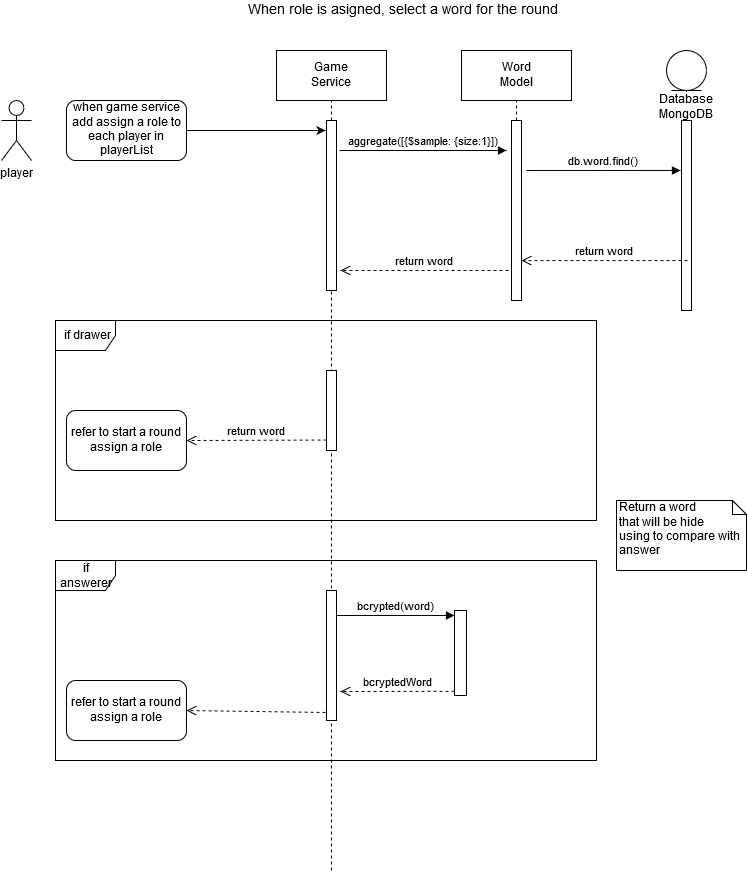

The diagram above was exported from draw.io. Its source (the exported page's mxGraphModel, read from the mxfile embedded in the PNG):
<mxGraphModel dx="1422" dy="-378" grid="1" gridSize="10" guides="1" tooltips="1" connect="1" arrows="1" fold="1" page="1" pageScale="1" pageWidth="827" pageHeight="1169" math="0" shadow="0">
  <root>
    <mxCell id="0" />
    <mxCell id="1" parent="0" />
    <mxCell id="M0OeXYY2mlc6HOa7VJr6-58" value="if drawer" style="shape=umlFrame;whiteSpace=wrap;html=1;" vertex="1" parent="1">
      <mxGeometry x="104" y="1510" width="541" height="200" as="geometry" />
    </mxCell>
    <mxCell id="M0OeXYY2mlc6HOa7VJr6-20" value="Return a word&lt;br&gt;that will be hide&lt;br&gt;using to compare with answer" style="shape=note;whiteSpace=wrap;html=1;size=14;verticalAlign=top;align=left;spacingTop=-6;" vertex="1" parent="1">
      <mxGeometry x="665" y="1690" width="130" height="70" as="geometry" />
    </mxCell>
    <mxCell id="M0OeXYY2mlc6HOa7VJr6-36" value="player" style="shape=umlActor;verticalLabelPosition=bottom;labelBackgroundColor=#ffffff;verticalAlign=top;html=1;" vertex="1" parent="1">
      <mxGeometry x="50" y="1290" width="30" height="60" as="geometry" />
    </mxCell>
    <mxCell id="M0OeXYY2mlc6HOa7VJr6-37" value="&lt;div&gt;Game&lt;/div&gt;&lt;div&gt;Service&lt;br&gt;&lt;/div&gt;" style="html=1;" vertex="1" parent="1">
      <mxGeometry x="325" y="1240" width="110" height="50" as="geometry" />
    </mxCell>
    <mxCell id="M0OeXYY2mlc6HOa7VJr6-38" value="&lt;div&gt;Word&lt;/div&gt;&lt;div&gt;Model&lt;br&gt;&lt;/div&gt;" style="html=1;" vertex="1" parent="1">
      <mxGeometry x="510" y="1240" width="110" height="50" as="geometry" />
    </mxCell>
    <mxCell id="M0OeXYY2mlc6HOa7VJr6-39" value="Database&lt;br&gt;MongoDB" style="shape=umlLifeline;participant=umlEntity;perimeter=lifelinePerimeter;whiteSpace=wrap;html=1;container=1;collapsible=0;recursiveResize=0;verticalAlign=top;spacingTop=36;labelBackgroundColor=#ffffff;outlineConnect=0;" vertex="1" parent="1">
      <mxGeometry x="715" y="1240" width="40" height="260" as="geometry" />
    </mxCell>
    <mxCell id="M0OeXYY2mlc6HOa7VJr6-51" value="" style="html=1;points=[];perimeter=orthogonalPerimeter;" vertex="1" parent="M0OeXYY2mlc6HOa7VJr6-39">
      <mxGeometry x="15" y="70" width="10" height="190" as="geometry" />
    </mxCell>
    <mxCell id="M0OeXYY2mlc6HOa7VJr6-71" style="edgeStyle=orthogonalEdgeStyle;rounded=0;orthogonalLoop=1;jettySize=auto;html=1;entryX=-0.1;entryY=0.059;entryDx=0;entryDy=0;entryPerimeter=0;" edge="1" parent="1" source="M0OeXYY2mlc6HOa7VJr6-40" target="M0OeXYY2mlc6HOa7VJr6-45">
      <mxGeometry relative="1" as="geometry" />
    </mxCell>
    <mxCell id="M0OeXYY2mlc6HOa7VJr6-40" value="when game service add assign a role to each player in playerList" style="rounded=1;whiteSpace=wrap;html=1;" vertex="1" parent="1">
      <mxGeometry x="115" y="1290" width="120" height="60" as="geometry" />
    </mxCell>
    <mxCell id="M0OeXYY2mlc6HOa7VJr6-42" value="" style="endArrow=none;dashed=1;html=1;entryX=0.5;entryY=1;entryDx=0;entryDy=0;" edge="1" parent="1" source="M0OeXYY2mlc6HOa7VJr6-45" target="M0OeXYY2mlc6HOa7VJr6-37">
      <mxGeometry width="50" height="50" relative="1" as="geometry">
        <mxPoint x="380" y="1540" as="sourcePoint" />
        <mxPoint x="405" y="1290" as="targetPoint" />
      </mxGeometry>
    </mxCell>
    <mxCell id="M0OeXYY2mlc6HOa7VJr6-43" value="" style="endArrow=none;dashed=1;html=1;entryX=0.5;entryY=1;entryDx=0;entryDy=0;" edge="1" parent="1" source="M0OeXYY2mlc6HOa7VJr6-47" target="M0OeXYY2mlc6HOa7VJr6-38">
      <mxGeometry width="50" height="50" relative="1" as="geometry">
        <mxPoint x="565" y="1530" as="sourcePoint" />
        <mxPoint x="390" y="1300" as="targetPoint" />
      </mxGeometry>
    </mxCell>
    <mxCell id="M0OeXYY2mlc6HOa7VJr6-44" value="refer to start a round assign a role" style="rounded=1;whiteSpace=wrap;html=1;" vertex="1" parent="1">
      <mxGeometry x="115" y="1600" width="120" height="60" as="geometry" />
    </mxCell>
    <mxCell id="M0OeXYY2mlc6HOa7VJr6-45" value="" style="html=1;points=[];perimeter=orthogonalPerimeter;" vertex="1" parent="1">
      <mxGeometry x="375" y="1310" width="10" height="170" as="geometry" />
    </mxCell>
    <mxCell id="M0OeXYY2mlc6HOa7VJr6-46" value="" style="endArrow=none;dashed=1;html=1;entryX=0.5;entryY=1;entryDx=0;entryDy=0;" edge="1" parent="1" target="M0OeXYY2mlc6HOa7VJr6-45">
      <mxGeometry width="50" height="50" relative="1" as="geometry">
        <mxPoint x="380" y="2060" as="sourcePoint" />
        <mxPoint x="380" y="1290" as="targetPoint" />
      </mxGeometry>
    </mxCell>
    <mxCell id="M0OeXYY2mlc6HOa7VJr6-47" value="" style="html=1;points=[];perimeter=orthogonalPerimeter;" vertex="1" parent="1">
      <mxGeometry x="560" y="1310" width="10" height="180" as="geometry" />
    </mxCell>
    <mxCell id="M0OeXYY2mlc6HOa7VJr6-48" value="" style="endArrow=none;dashed=1;html=1;entryX=0.5;entryY=1;entryDx=0;entryDy=0;" edge="1" parent="1" target="M0OeXYY2mlc6HOa7VJr6-47">
      <mxGeometry width="50" height="50" relative="1" as="geometry">
        <mxPoint x="565" y="1490" as="sourcePoint" />
        <mxPoint x="565" y="1290" as="targetPoint" />
      </mxGeometry>
    </mxCell>
    <mxCell id="M0OeXYY2mlc6HOa7VJr6-53" value="aggregate([{$sample: {size:1}])" style="html=1;verticalAlign=bottom;endArrow=block;" edge="1" parent="1">
      <mxGeometry width="80" relative="1" as="geometry">
        <mxPoint x="388" y="1340" as="sourcePoint" />
        <mxPoint x="555" y="1340" as="targetPoint" />
      </mxGeometry>
    </mxCell>
    <mxCell id="M0OeXYY2mlc6HOa7VJr6-54" value="db.word.find()" style="html=1;verticalAlign=bottom;endArrow=block;entryX=-0.1;entryY=0.263;entryDx=0;entryDy=0;entryPerimeter=0;" edge="1" parent="1" target="M0OeXYY2mlc6HOa7VJr6-51">
      <mxGeometry width="80" relative="1" as="geometry">
        <mxPoint x="575" y="1360" as="sourcePoint" />
        <mxPoint x="675" y="1360" as="targetPoint" />
      </mxGeometry>
    </mxCell>
    <mxCell id="M0OeXYY2mlc6HOa7VJr6-55" value="return word" style="html=1;verticalAlign=bottom;endArrow=open;dashed=1;endSize=8;exitX=0.5;exitY=0.737;exitDx=0;exitDy=0;exitPerimeter=0;entryX=0.9;entryY=0.667;entryDx=0;entryDy=0;entryPerimeter=0;" edge="1" parent="1">
      <mxGeometry relative="1" as="geometry">
        <mxPoint x="736" y="1450.0300000000002" as="sourcePoint" />
        <mxPoint x="570" y="1450.0700000000002" as="targetPoint" />
      </mxGeometry>
    </mxCell>
    <mxCell id="M0OeXYY2mlc6HOa7VJr6-56" value="return word" style="html=1;verticalAlign=bottom;endArrow=open;dashed=1;endSize=8;entryX=1.4;entryY=0.882;entryDx=0;entryDy=0;entryPerimeter=0;" edge="1" parent="1" target="M0OeXYY2mlc6HOa7VJr6-45">
      <mxGeometry relative="1" as="geometry">
        <mxPoint x="557" y="1460" as="sourcePoint" />
        <mxPoint x="435" y="1480" as="targetPoint" />
      </mxGeometry>
    </mxCell>
    <mxCell id="M0OeXYY2mlc6HOa7VJr6-59" value="if answerer" style="shape=umlFrame;whiteSpace=wrap;html=1;" vertex="1" parent="1">
      <mxGeometry x="104" y="1750" width="541" height="200" as="geometry" />
    </mxCell>
    <mxCell id="M0OeXYY2mlc6HOa7VJr6-62" value="refer to start a round assign a role" style="rounded=1;whiteSpace=wrap;html=1;" vertex="1" parent="1">
      <mxGeometry x="115" y="1870" width="120" height="60" as="geometry" />
    </mxCell>
    <mxCell id="M0OeXYY2mlc6HOa7VJr6-63" value="" style="html=1;points=[];perimeter=orthogonalPerimeter;" vertex="1" parent="1">
      <mxGeometry x="503" y="1800" width="12" height="85" as="geometry" />
    </mxCell>
    <mxCell id="M0OeXYY2mlc6HOa7VJr6-64" value="bcrypted(word)" style="html=1;verticalAlign=bottom;endArrow=block;" edge="1" parent="1" source="M0OeXYY2mlc6HOa7VJr6-66">
      <mxGeometry relative="1" as="geometry">
        <mxPoint x="383" y="1808" as="sourcePoint" />
        <mxPoint x="503" y="1805" as="targetPoint" />
      </mxGeometry>
    </mxCell>
    <mxCell id="M0OeXYY2mlc6HOa7VJr6-65" value="bcryptedWord" style="html=1;verticalAlign=bottom;endArrow=open;dashed=1;endSize=8;exitX=0;exitY=0.95;entryX=1.4;entryY=0.777;entryDx=0;entryDy=0;entryPerimeter=0;" edge="1" source="M0OeXYY2mlc6HOa7VJr6-63" parent="1" target="M0OeXYY2mlc6HOa7VJr6-66">
      <mxGeometry relative="1" as="geometry">
        <mxPoint x="383" y="1884" as="targetPoint" />
      </mxGeometry>
    </mxCell>
    <mxCell id="M0OeXYY2mlc6HOa7VJr6-66" value="" style="html=1;points=[];perimeter=orthogonalPerimeter;" vertex="1" parent="1">
      <mxGeometry x="375" y="1780" width="10" height="130" as="geometry" />
    </mxCell>
    <mxCell id="M0OeXYY2mlc6HOa7VJr6-67" value="" style="html=1;verticalAlign=bottom;endArrow=open;dashed=1;endSize=8;entryX=1;entryY=0.5;entryDx=0;entryDy=0;exitX=-0.1;exitY=0.938;exitDx=0;exitDy=0;exitPerimeter=0;" edge="1" parent="1" source="M0OeXYY2mlc6HOa7VJr6-66" target="M0OeXYY2mlc6HOa7VJr6-62">
      <mxGeometry relative="1" as="geometry">
        <mxPoint x="365" y="1900" as="sourcePoint" />
        <mxPoint x="285" y="1900" as="targetPoint" />
      </mxGeometry>
    </mxCell>
    <mxCell id="M0OeXYY2mlc6HOa7VJr6-68" value="" style="html=1;points=[];perimeter=orthogonalPerimeter;" vertex="1" parent="1">
      <mxGeometry x="375" y="1560" width="10" height="80" as="geometry" />
    </mxCell>
    <mxCell id="M0OeXYY2mlc6HOa7VJr6-69" value="return word" style="html=1;verticalAlign=bottom;endArrow=open;dashed=1;endSize=8;entryX=1;entryY=0.5;entryDx=0;entryDy=0;" edge="1" parent="1" target="M0OeXYY2mlc6HOa7VJr6-44">
      <mxGeometry relative="1" as="geometry">
        <mxPoint x="375" y="1629.5" as="sourcePoint" />
        <mxPoint x="295" y="1629.5" as="targetPoint" />
      </mxGeometry>
    </mxCell>
    <mxCell id="M0OeXYY2mlc6HOa7VJr6-70" value="&lt;font style=&quot;font-size: 14px&quot;&gt;When role is asigned, select a word for the round &lt;/font&gt;" style="text;html=1;resizable=0;points=[];autosize=1;align=left;verticalAlign=top;spacingTop=-4;" vertex="1" parent="1">
      <mxGeometry x="295" y="1190" width="330" height="20" as="geometry" />
    </mxCell>
  </root>
</mxGraphModel>